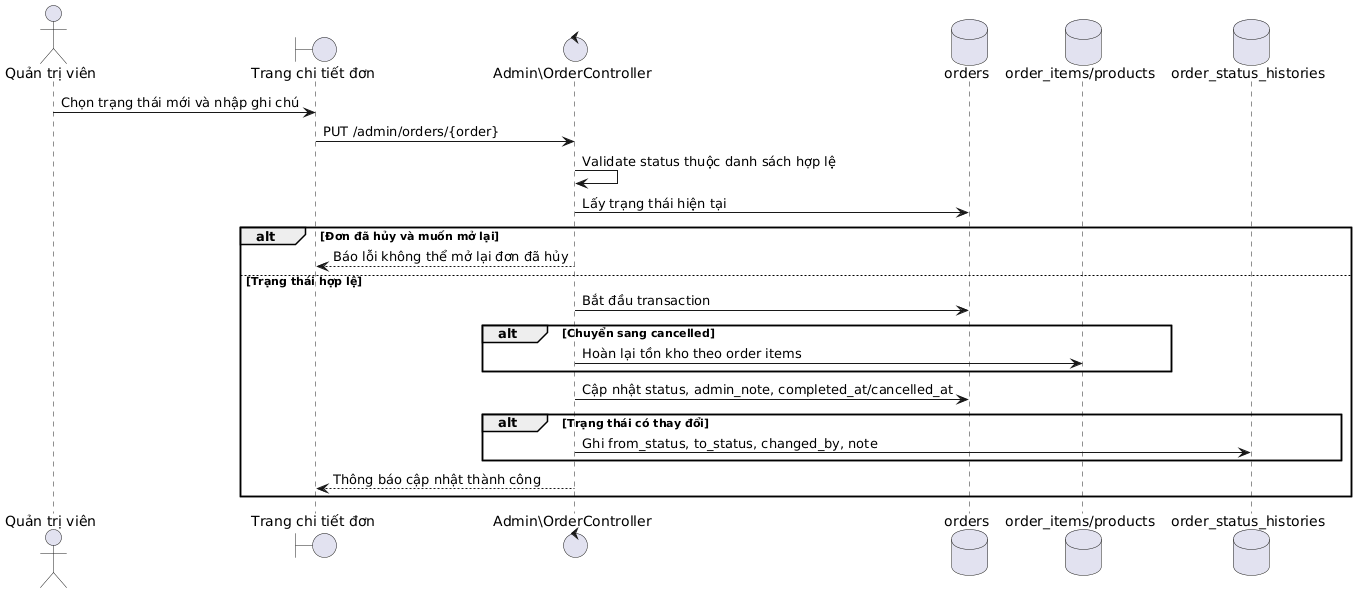

The diagram above was rendered by PlantUML. Its source (embedded in the PNG):
@startuml
actor "Quản trị viên" as Admin
boundary "Trang chi tiết đơn" as OrderView
control "Admin\\OrderController" as OrderController
database "orders" as Orders
database "order_items/products" as Inventory
database "order_status_histories" as Histories

Admin -> OrderView: Chọn trạng thái mới và nhập ghi chú
OrderView -> OrderController: PUT /admin/orders/{order}
OrderController -> OrderController: Validate status thuộc danh sách hợp lệ
OrderController -> Orders: Lấy trạng thái hiện tại

alt Đơn đã hủy và muốn mở lại
  OrderController --> OrderView: Báo lỗi không thể mở lại đơn đã hủy
else Trạng thái hợp lệ
  OrderController -> Orders: Bắt đầu transaction
  alt Chuyển sang cancelled
    OrderController -> Inventory: Hoàn lại tồn kho theo order items
  end
  OrderController -> Orders: Cập nhật status, admin_note, completed_at/cancelled_at
  alt Trạng thái có thay đổi
    OrderController -> Histories: Ghi from_status, to_status, changed_by, note
  end
  OrderController --> OrderView: Thông báo cập nhật thành công
end
@enduml